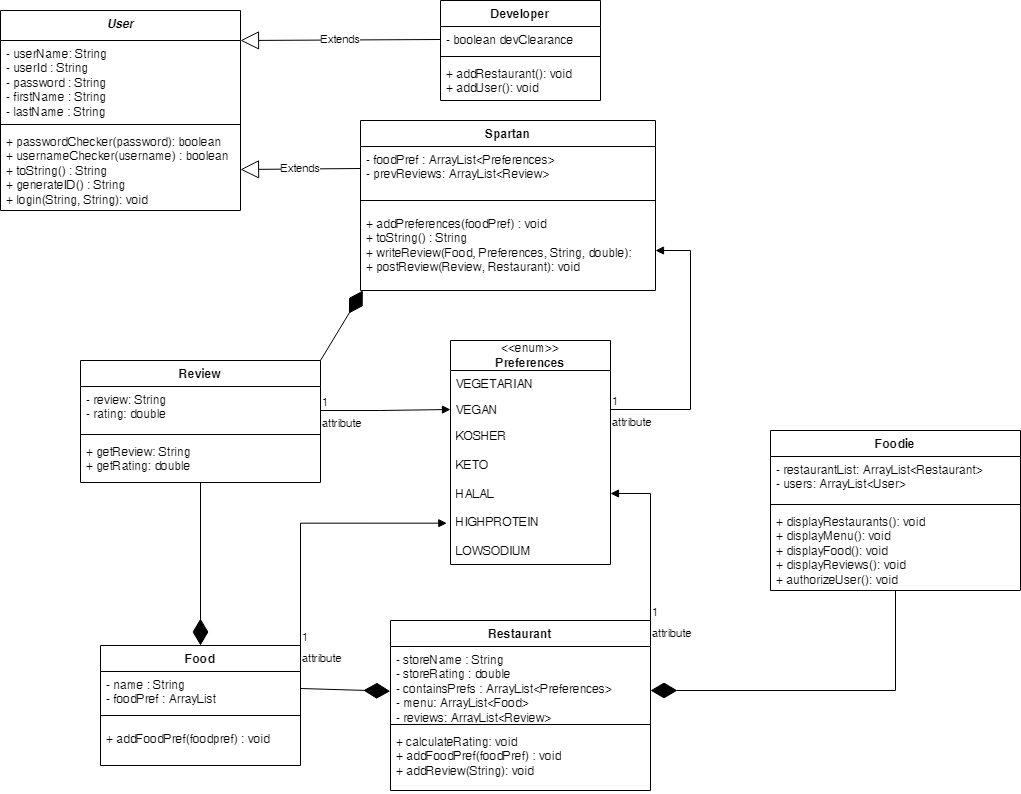

The diagram above was exported from draw.io. Its source (the exported page's mxGraphModel, read from the mxfile embedded in the PNG):
<mxGraphModel dx="2071" dy="668" grid="1" gridSize="10" guides="1" tooltips="1" connect="1" arrows="1" fold="1" page="1" pageScale="1" pageWidth="850" pageHeight="1100" math="0" shadow="0">
  <root>
    <mxCell id="0" />
    <mxCell id="1" parent="0" />
    <mxCell id="uPSxXzm3reY3-WQFxD0e-1" value="&lt;i&gt;User&lt;/i&gt;" style="swimlane;fontStyle=1;align=center;verticalAlign=top;childLayout=stackLayout;horizontal=1;startSize=30;horizontalStack=0;resizeParent=1;resizeParentMax=0;resizeLast=0;collapsible=1;marginBottom=0;whiteSpace=wrap;html=1;" parent="1" vertex="1">
      <mxGeometry x="-260" y="40" width="240" height="200" as="geometry" />
    </mxCell>
    <mxCell id="uPSxXzm3reY3-WQFxD0e-2" value="- userName: String&lt;br&gt;- userId : String&lt;br&gt;- password : String&lt;br&gt;- firstName : String&lt;br&gt;- lastName : String" style="text;strokeColor=none;fillColor=none;align=left;verticalAlign=top;spacingLeft=4;spacingRight=4;overflow=hidden;rotatable=0;points=[[0,0.5],[1,0.5]];portConstraint=eastwest;whiteSpace=wrap;html=1;" parent="uPSxXzm3reY3-WQFxD0e-1" vertex="1">
      <mxGeometry y="30" width="240" height="80" as="geometry" />
    </mxCell>
    <mxCell id="uPSxXzm3reY3-WQFxD0e-3" value="" style="line;strokeWidth=1;fillColor=none;align=left;verticalAlign=middle;spacingTop=-1;spacingLeft=3;spacingRight=3;rotatable=0;labelPosition=right;points=[];portConstraint=eastwest;strokeColor=inherit;" parent="uPSxXzm3reY3-WQFxD0e-1" vertex="1">
      <mxGeometry y="110" width="240" height="8" as="geometry" />
    </mxCell>
    <mxCell id="uPSxXzm3reY3-WQFxD0e-4" value="+ passwordChecker(password): boolean&lt;br&gt;+ usernameChecker(username) : boolean&lt;br&gt;+ toString() : String&lt;br&gt;+ generateID() : String&lt;br&gt;+ login(String, String): void" style="text;strokeColor=none;fillColor=none;align=left;verticalAlign=top;spacingLeft=4;spacingRight=4;overflow=hidden;rotatable=0;points=[[0,0.5],[1,0.5]];portConstraint=eastwest;whiteSpace=wrap;html=1;" parent="uPSxXzm3reY3-WQFxD0e-1" vertex="1">
      <mxGeometry y="118" width="240" height="82" as="geometry" />
    </mxCell>
    <mxCell id="uPSxXzm3reY3-WQFxD0e-9" value="Spartan" style="swimlane;fontStyle=1;align=center;verticalAlign=top;childLayout=stackLayout;horizontal=1;startSize=26;horizontalStack=0;resizeParent=1;resizeParentMax=0;resizeLast=0;collapsible=1;marginBottom=0;whiteSpace=wrap;html=1;" parent="1" vertex="1">
      <mxGeometry x="100" y="150" width="295" height="170" as="geometry" />
    </mxCell>
    <mxCell id="uPSxXzm3reY3-WQFxD0e-10" value="- foodPref : ArrayList&amp;lt;Preferences&amp;gt;&lt;br&gt;- prevReviews: ArrayList&amp;lt;Review&amp;gt;" style="text;strokeColor=none;fillColor=none;align=left;verticalAlign=top;spacingLeft=4;spacingRight=4;overflow=hidden;rotatable=0;points=[[0,0.5],[1,0.5]];portConstraint=eastwest;whiteSpace=wrap;html=1;" parent="uPSxXzm3reY3-WQFxD0e-9" vertex="1">
      <mxGeometry y="26" width="295" height="44" as="geometry" />
    </mxCell>
    <mxCell id="uPSxXzm3reY3-WQFxD0e-11" value="" style="line;strokeWidth=1;fillColor=none;align=left;verticalAlign=middle;spacingTop=-1;spacingLeft=3;spacingRight=3;rotatable=0;labelPosition=right;points=[];portConstraint=eastwest;strokeColor=inherit;" parent="uPSxXzm3reY3-WQFxD0e-9" vertex="1">
      <mxGeometry y="70" width="295" height="20" as="geometry" />
    </mxCell>
    <mxCell id="uPSxXzm3reY3-WQFxD0e-12" value="+ addPreferences(foodPref) : void&lt;br&gt;+ toString() : String&lt;br&gt;+ writeReview(Food, Preferences, String, double):&amp;nbsp;&lt;br&gt;+ postReview(Review, Restaurant): void" style="text;strokeColor=none;fillColor=none;align=left;verticalAlign=top;spacingLeft=4;spacingRight=4;overflow=hidden;rotatable=0;points=[[0,0.5],[1,0.5]];portConstraint=eastwest;whiteSpace=wrap;html=1;" parent="uPSxXzm3reY3-WQFxD0e-9" vertex="1">
      <mxGeometry y="90" width="295" height="80" as="geometry" />
    </mxCell>
    <mxCell id="PGAFD8cea_ucCtlh8rPu-2" value="&amp;lt;&amp;lt;enum&amp;gt;&amp;gt;&lt;br&gt;&lt;b&gt;Preferences&lt;/b&gt;" style="swimlane;fontStyle=0;childLayout=stackLayout;horizontal=1;startSize=30;fillColor=none;horizontalStack=0;resizeParent=1;resizeParentMax=0;resizeLast=0;collapsible=1;marginBottom=0;whiteSpace=wrap;html=1;" parent="1" vertex="1">
      <mxGeometry x="190" y="370" width="160" height="224" as="geometry" />
    </mxCell>
    <mxCell id="PGAFD8cea_ucCtlh8rPu-3" value="VEGETARIAN" style="text;strokeColor=none;fillColor=none;align=left;verticalAlign=top;spacingLeft=4;spacingRight=4;overflow=hidden;rotatable=0;points=[[0,0.5],[1,0.5]];portConstraint=eastwest;whiteSpace=wrap;html=1;" parent="PGAFD8cea_ucCtlh8rPu-2" vertex="1">
      <mxGeometry y="30" width="160" height="26" as="geometry" />
    </mxCell>
    <mxCell id="PGAFD8cea_ucCtlh8rPu-4" value="VEGAN" style="text;strokeColor=none;fillColor=none;align=left;verticalAlign=top;spacingLeft=4;spacingRight=4;overflow=hidden;rotatable=0;points=[[0,0.5],[1,0.5]];portConstraint=eastwest;whiteSpace=wrap;html=1;" parent="PGAFD8cea_ucCtlh8rPu-2" vertex="1">
      <mxGeometry y="56" width="160" height="26" as="geometry" />
    </mxCell>
    <mxCell id="PGAFD8cea_ucCtlh8rPu-5" value="KOSHER&lt;br&gt;&lt;br&gt;KETO&lt;br&gt;&lt;br&gt;HALAL&lt;br&gt;&lt;br&gt;HIGHPROTEIN&lt;br&gt;&lt;br&gt;LOWSODIUM" style="text;strokeColor=none;fillColor=none;align=left;verticalAlign=top;spacingLeft=4;spacingRight=4;overflow=hidden;rotatable=0;points=[[0,0.5],[1,0.5]];portConstraint=eastwest;whiteSpace=wrap;html=1;" parent="PGAFD8cea_ucCtlh8rPu-2" vertex="1">
      <mxGeometry y="82" width="160" height="142" as="geometry" />
    </mxCell>
    <mxCell id="PGAFD8cea_ucCtlh8rPu-6" value="Restaurant" style="swimlane;fontStyle=1;align=center;verticalAlign=top;childLayout=stackLayout;horizontal=1;startSize=26;horizontalStack=0;resizeParent=1;resizeParentMax=0;resizeLast=0;collapsible=1;marginBottom=0;whiteSpace=wrap;html=1;" parent="1" vertex="1">
      <mxGeometry x="130" y="650" width="260" height="170" as="geometry" />
    </mxCell>
    <mxCell id="PGAFD8cea_ucCtlh8rPu-7" value="- storeName : String&lt;br&gt;- storeRating : double&lt;br&gt;- containsPrefs : ArrayList&amp;lt;Preferences&amp;gt;&lt;br&gt;- menu: ArrayList&amp;lt;Food&amp;gt;&lt;br&gt;- reviews: ArrayList&amp;lt;Review&amp;gt;" style="text;strokeColor=none;fillColor=none;align=left;verticalAlign=top;spacingLeft=4;spacingRight=4;overflow=hidden;rotatable=0;points=[[0,0.5],[1,0.5]];portConstraint=eastwest;whiteSpace=wrap;html=1;" parent="PGAFD8cea_ucCtlh8rPu-6" vertex="1">
      <mxGeometry y="26" width="260" height="74" as="geometry" />
    </mxCell>
    <mxCell id="PGAFD8cea_ucCtlh8rPu-8" value="" style="line;strokeWidth=1;fillColor=none;align=left;verticalAlign=middle;spacingTop=-1;spacingLeft=3;spacingRight=3;rotatable=0;labelPosition=right;points=[];portConstraint=eastwest;strokeColor=inherit;" parent="PGAFD8cea_ucCtlh8rPu-6" vertex="1">
      <mxGeometry y="100" width="260" height="8" as="geometry" />
    </mxCell>
    <mxCell id="PGAFD8cea_ucCtlh8rPu-9" value="+ calculateRating: void&lt;br&gt;+ addFoodPref(foodPref) : void&lt;br&gt;+ addReview(String): void&amp;nbsp;" style="text;strokeColor=none;fillColor=none;align=left;verticalAlign=top;spacingLeft=4;spacingRight=4;overflow=hidden;rotatable=0;points=[[0,0.5],[1,0.5]];portConstraint=eastwest;whiteSpace=wrap;html=1;" parent="PGAFD8cea_ucCtlh8rPu-6" vertex="1">
      <mxGeometry y="108" width="260" height="62" as="geometry" />
    </mxCell>
    <mxCell id="PGAFD8cea_ucCtlh8rPu-10" value="Developer" style="swimlane;fontStyle=1;align=center;verticalAlign=top;childLayout=stackLayout;horizontal=1;startSize=26;horizontalStack=0;resizeParent=1;resizeParentMax=0;resizeLast=0;collapsible=1;marginBottom=0;whiteSpace=wrap;html=1;" parent="1" vertex="1">
      <mxGeometry x="180" y="30" width="160" height="100" as="geometry" />
    </mxCell>
    <mxCell id="PGAFD8cea_ucCtlh8rPu-11" value="- boolean devClearance" style="text;strokeColor=none;fillColor=none;align=left;verticalAlign=top;spacingLeft=4;spacingRight=4;overflow=hidden;rotatable=0;points=[[0,0.5],[1,0.5]];portConstraint=eastwest;whiteSpace=wrap;html=1;" parent="PGAFD8cea_ucCtlh8rPu-10" vertex="1">
      <mxGeometry y="26" width="160" height="26" as="geometry" />
    </mxCell>
    <mxCell id="PGAFD8cea_ucCtlh8rPu-12" value="" style="line;strokeWidth=1;fillColor=none;align=left;verticalAlign=middle;spacingTop=-1;spacingLeft=3;spacingRight=3;rotatable=0;labelPosition=right;points=[];portConstraint=eastwest;strokeColor=inherit;" parent="PGAFD8cea_ucCtlh8rPu-10" vertex="1">
      <mxGeometry y="52" width="160" height="8" as="geometry" />
    </mxCell>
    <mxCell id="PGAFD8cea_ucCtlh8rPu-13" value="+ addRestaurant(): void&lt;br&gt;+ addUser(): void" style="text;strokeColor=none;fillColor=none;align=left;verticalAlign=top;spacingLeft=4;spacingRight=4;overflow=hidden;rotatable=0;points=[[0,0.5],[1,0.5]];portConstraint=eastwest;whiteSpace=wrap;html=1;" parent="PGAFD8cea_ucCtlh8rPu-10" vertex="1">
      <mxGeometry y="60" width="160" height="40" as="geometry" />
    </mxCell>
    <mxCell id="a9c56ivx--u3pcyY6hg0-13" value="Food" style="swimlane;fontStyle=1;align=center;verticalAlign=top;childLayout=stackLayout;horizontal=1;startSize=26;horizontalStack=0;resizeParent=1;resizeParentMax=0;resizeLast=0;collapsible=1;marginBottom=0;whiteSpace=wrap;html=1;" parent="1" vertex="1">
      <mxGeometry x="-160" y="675" width="200" height="120" as="geometry" />
    </mxCell>
    <mxCell id="a9c56ivx--u3pcyY6hg0-14" value="- name : String&lt;br&gt;- foodPref : ArrayList&lt;br&gt;" style="text;strokeColor=none;fillColor=none;align=left;verticalAlign=top;spacingLeft=4;spacingRight=4;overflow=hidden;rotatable=0;points=[[0,0.5],[1,0.5]];portConstraint=eastwest;whiteSpace=wrap;html=1;" parent="a9c56ivx--u3pcyY6hg0-13" vertex="1">
      <mxGeometry y="26" width="200" height="34" as="geometry" />
    </mxCell>
    <mxCell id="a9c56ivx--u3pcyY6hg0-15" value="" style="line;strokeWidth=1;fillColor=none;align=left;verticalAlign=middle;spacingTop=-1;spacingLeft=3;spacingRight=3;rotatable=0;labelPosition=right;points=[];portConstraint=eastwest;strokeColor=inherit;" parent="a9c56ivx--u3pcyY6hg0-13" vertex="1">
      <mxGeometry y="60" width="200" height="20" as="geometry" />
    </mxCell>
    <mxCell id="a9c56ivx--u3pcyY6hg0-16" value="+ addFoodPref(foodpref) : void&lt;br&gt;" style="text;strokeColor=none;fillColor=none;align=left;verticalAlign=top;spacingLeft=4;spacingRight=4;overflow=hidden;rotatable=0;points=[[0,0.5],[1,0.5]];portConstraint=eastwest;whiteSpace=wrap;html=1;" parent="a9c56ivx--u3pcyY6hg0-13" vertex="1">
      <mxGeometry y="80" width="200" height="40" as="geometry" />
    </mxCell>
    <mxCell id="A21eGCzTflFrthONSEoz-1" value="Review" style="swimlane;fontStyle=1;align=center;verticalAlign=top;childLayout=stackLayout;horizontal=1;startSize=26;horizontalStack=0;resizeParent=1;resizeParentMax=0;resizeLast=0;collapsible=1;marginBottom=0;whiteSpace=wrap;html=1;" parent="1" vertex="1">
      <mxGeometry x="-180" y="390" width="240" height="122" as="geometry" />
    </mxCell>
    <mxCell id="A21eGCzTflFrthONSEoz-2" value="- review: String&lt;br&gt;- rating: double" style="text;strokeColor=none;fillColor=none;align=left;verticalAlign=top;spacingLeft=4;spacingRight=4;overflow=hidden;rotatable=0;points=[[0,0.5],[1,0.5]];portConstraint=eastwest;whiteSpace=wrap;html=1;" parent="A21eGCzTflFrthONSEoz-1" vertex="1">
      <mxGeometry y="26" width="240" height="44" as="geometry" />
    </mxCell>
    <mxCell id="A21eGCzTflFrthONSEoz-3" value="" style="line;strokeWidth=1;fillColor=none;align=left;verticalAlign=middle;spacingTop=-1;spacingLeft=3;spacingRight=3;rotatable=0;labelPosition=right;points=[];portConstraint=eastwest;strokeColor=inherit;" parent="A21eGCzTflFrthONSEoz-1" vertex="1">
      <mxGeometry y="70" width="240" height="8" as="geometry" />
    </mxCell>
    <mxCell id="A21eGCzTflFrthONSEoz-4" value="+ getReview: String&lt;br&gt;+ getRating: double" style="text;strokeColor=none;fillColor=none;align=left;verticalAlign=top;spacingLeft=4;spacingRight=4;overflow=hidden;rotatable=0;points=[[0,0.5],[1,0.5]];portConstraint=eastwest;whiteSpace=wrap;html=1;" parent="A21eGCzTflFrthONSEoz-1" vertex="1">
      <mxGeometry y="78" width="240" height="44" as="geometry" />
    </mxCell>
    <mxCell id="A21eGCzTflFrthONSEoz-5" value="Extends" style="endArrow=block;endSize=16;endFill=0;html=1;rounded=0;exitX=0;exitY=0.5;exitDx=0;exitDy=0;" parent="1" source="PGAFD8cea_ucCtlh8rPu-11" edge="1">
      <mxGeometry width="160" relative="1" as="geometry">
        <mxPoint x="370" y="230" as="sourcePoint" />
        <mxPoint x="-20" y="70" as="targetPoint" />
      </mxGeometry>
    </mxCell>
    <mxCell id="A21eGCzTflFrthONSEoz-6" value="Extends" style="endArrow=block;endSize=16;endFill=0;html=1;rounded=0;exitX=0;exitY=0.5;exitDx=0;exitDy=0;entryX=1;entryY=0.5;entryDx=0;entryDy=0;" parent="1" source="uPSxXzm3reY3-WQFxD0e-10" target="uPSxXzm3reY3-WQFxD0e-4" edge="1">
      <mxGeometry width="160" relative="1" as="geometry">
        <mxPoint x="152" y="114" as="sourcePoint" />
        <mxPoint x="40" y="122" as="targetPoint" />
      </mxGeometry>
    </mxCell>
    <mxCell id="A21eGCzTflFrthONSEoz-8" value="" style="endArrow=diamondThin;endFill=1;endSize=24;html=1;rounded=0;exitX=1;exitY=0;exitDx=0;exitDy=0;entryX=0.008;entryY=1;entryDx=0;entryDy=0;entryPerimeter=0;" parent="1" source="A21eGCzTflFrthONSEoz-1" target="uPSxXzm3reY3-WQFxD0e-12" edge="1">
      <mxGeometry width="160" relative="1" as="geometry">
        <mxPoint x="50" y="460" as="sourcePoint" />
        <mxPoint x="140" y="340" as="targetPoint" />
      </mxGeometry>
    </mxCell>
    <mxCell id="A21eGCzTflFrthONSEoz-10" value="Foodie" style="swimlane;fontStyle=1;align=center;verticalAlign=top;childLayout=stackLayout;horizontal=1;startSize=26;horizontalStack=0;resizeParent=1;resizeParentMax=0;resizeLast=0;collapsible=1;marginBottom=0;whiteSpace=wrap;html=1;" parent="1" vertex="1">
      <mxGeometry x="510" y="460" width="250" height="160" as="geometry" />
    </mxCell>
    <mxCell id="A21eGCzTflFrthONSEoz-11" value="- restaurantList: ArrayList&amp;lt;Restaurant&amp;gt;&lt;br&gt;- users: ArrayList&amp;lt;User&amp;gt;" style="text;strokeColor=none;fillColor=none;align=left;verticalAlign=top;spacingLeft=4;spacingRight=4;overflow=hidden;rotatable=0;points=[[0,0.5],[1,0.5]];portConstraint=eastwest;whiteSpace=wrap;html=1;" parent="A21eGCzTflFrthONSEoz-10" vertex="1">
      <mxGeometry y="26" width="250" height="44" as="geometry" />
    </mxCell>
    <mxCell id="A21eGCzTflFrthONSEoz-12" value="" style="line;strokeWidth=1;fillColor=none;align=left;verticalAlign=middle;spacingTop=-1;spacingLeft=3;spacingRight=3;rotatable=0;labelPosition=right;points=[];portConstraint=eastwest;strokeColor=inherit;" parent="A21eGCzTflFrthONSEoz-10" vertex="1">
      <mxGeometry y="70" width="250" height="8" as="geometry" />
    </mxCell>
    <mxCell id="A21eGCzTflFrthONSEoz-13" value="+ displayRestaurants(): void&lt;br&gt;+ displayMenu(): void&lt;br&gt;+ displayFood(): void&lt;br&gt;+ displayReviews(): void&lt;br&gt;+ authorizeUser(): void" style="text;strokeColor=none;fillColor=none;align=left;verticalAlign=top;spacingLeft=4;spacingRight=4;overflow=hidden;rotatable=0;points=[[0,0.5],[1,0.5]];portConstraint=eastwest;whiteSpace=wrap;html=1;" parent="A21eGCzTflFrthONSEoz-10" vertex="1">
      <mxGeometry y="78" width="250" height="82" as="geometry" />
    </mxCell>
    <mxCell id="A21eGCzTflFrthONSEoz-20" value="" style="endArrow=diamondThin;endFill=1;endSize=24;html=1;rounded=0;exitX=1;exitY=0.5;exitDx=0;exitDy=0;entryX=-0.001;entryY=0.604;entryDx=0;entryDy=0;entryPerimeter=0;" parent="1" source="a9c56ivx--u3pcyY6hg0-14" target="PGAFD8cea_ucCtlh8rPu-7" edge="1">
      <mxGeometry width="160" relative="1" as="geometry">
        <mxPoint x="-240" y="580" as="sourcePoint" />
        <mxPoint x="-80" y="580" as="targetPoint" />
      </mxGeometry>
    </mxCell>
    <mxCell id="A21eGCzTflFrthONSEoz-21" value="" style="endArrow=diamondThin;endFill=1;endSize=24;html=1;rounded=0;entryX=0.5;entryY=0;entryDx=0;entryDy=0;" parent="1" source="A21eGCzTflFrthONSEoz-4" target="a9c56ivx--u3pcyY6hg0-13" edge="1">
      <mxGeometry width="160" relative="1" as="geometry">
        <mxPoint x="-240" y="580" as="sourcePoint" />
        <mxPoint x="-80" y="580" as="targetPoint" />
      </mxGeometry>
    </mxCell>
    <mxCell id="A21eGCzTflFrthONSEoz-22" value="attribute&lt;br&gt;" style="endArrow=block;endFill=1;html=1;edgeStyle=orthogonalEdgeStyle;align=left;verticalAlign=top;rounded=0;entryX=0;entryY=0.5;entryDx=0;entryDy=0;" parent="1" source="A21eGCzTflFrthONSEoz-2" target="PGAFD8cea_ucCtlh8rPu-4" edge="1">
      <mxGeometry x="-1" relative="1" as="geometry">
        <mxPoint x="-230" y="670" as="sourcePoint" />
        <mxPoint x="180" y="430" as="targetPoint" />
        <Array as="points">
          <mxPoint x="120" y="440" />
          <mxPoint x="120" y="440" />
        </Array>
      </mxGeometry>
    </mxCell>
    <mxCell id="A21eGCzTflFrthONSEoz-23" value="1" style="edgeLabel;resizable=0;html=1;align=left;verticalAlign=bottom;" parent="A21eGCzTflFrthONSEoz-22" connectable="0" vertex="1">
      <mxGeometry x="-1" relative="1" as="geometry" />
    </mxCell>
    <mxCell id="A21eGCzTflFrthONSEoz-25" value="attribute" style="endArrow=block;endFill=1;html=1;edgeStyle=orthogonalEdgeStyle;align=left;verticalAlign=top;rounded=0;entryX=-0.023;entryY=0.709;entryDx=0;entryDy=0;entryPerimeter=0;exitX=1;exitY=0;exitDx=0;exitDy=0;" parent="1" source="a9c56ivx--u3pcyY6hg0-13" target="PGAFD8cea_ucCtlh8rPu-5" edge="1">
      <mxGeometry x="-1" relative="1" as="geometry">
        <mxPoint x="-150" y="640" as="sourcePoint" />
        <mxPoint x="10" y="640" as="targetPoint" />
      </mxGeometry>
    </mxCell>
    <mxCell id="A21eGCzTflFrthONSEoz-26" value="1" style="edgeLabel;resizable=0;html=1;align=left;verticalAlign=bottom;" parent="A21eGCzTflFrthONSEoz-25" connectable="0" vertex="1">
      <mxGeometry x="-1" relative="1" as="geometry" />
    </mxCell>
    <mxCell id="A21eGCzTflFrthONSEoz-27" value="attribute" style="endArrow=block;endFill=1;html=1;edgeStyle=orthogonalEdgeStyle;align=left;verticalAlign=top;rounded=0;exitX=1;exitY=0;exitDx=0;exitDy=0;entryX=1;entryY=0.5;entryDx=0;entryDy=0;" parent="1" source="PGAFD8cea_ucCtlh8rPu-6" target="PGAFD8cea_ucCtlh8rPu-5" edge="1">
      <mxGeometry x="-1" relative="1" as="geometry">
        <mxPoint x="400" y="610" as="sourcePoint" />
        <mxPoint x="560" y="610" as="targetPoint" />
        <Array as="points">
          <mxPoint x="390" y="523" />
        </Array>
      </mxGeometry>
    </mxCell>
    <mxCell id="A21eGCzTflFrthONSEoz-28" value="1" style="edgeLabel;resizable=0;html=1;align=left;verticalAlign=bottom;" parent="A21eGCzTflFrthONSEoz-27" connectable="0" vertex="1">
      <mxGeometry x="-1" relative="1" as="geometry" />
    </mxCell>
    <mxCell id="A21eGCzTflFrthONSEoz-29" value="attribute" style="endArrow=block;endFill=1;html=1;edgeStyle=orthogonalEdgeStyle;align=left;verticalAlign=top;rounded=0;exitX=1;exitY=0.5;exitDx=0;exitDy=0;entryX=1;entryY=0.5;entryDx=0;entryDy=0;" parent="1" source="PGAFD8cea_ucCtlh8rPu-4" target="uPSxXzm3reY3-WQFxD0e-12" edge="1">
      <mxGeometry x="-1" relative="1" as="geometry">
        <mxPoint x="440" y="316.5" as="sourcePoint" />
        <mxPoint x="430" y="260" as="targetPoint" />
        <Array as="points">
          <mxPoint x="430" y="439" />
          <mxPoint x="430" y="280" />
        </Array>
      </mxGeometry>
    </mxCell>
    <mxCell id="A21eGCzTflFrthONSEoz-30" value="1" style="edgeLabel;resizable=0;html=1;align=left;verticalAlign=bottom;" parent="A21eGCzTflFrthONSEoz-29" connectable="0" vertex="1">
      <mxGeometry x="-1" relative="1" as="geometry" />
    </mxCell>
    <mxCell id="vGi7fYUi2sJ7HzJM5PGX-1" value="" style="endArrow=diamondThin;endFill=1;endSize=24;html=1;rounded=0;" parent="1" source="A21eGCzTflFrthONSEoz-13" edge="1">
      <mxGeometry width="160" relative="1" as="geometry">
        <mxPoint x="650" y="590" as="sourcePoint" />
        <mxPoint x="390" y="720" as="targetPoint" />
        <Array as="points">
          <mxPoint x="635" y="720" />
        </Array>
      </mxGeometry>
    </mxCell>
  </root>
</mxGraphModel>